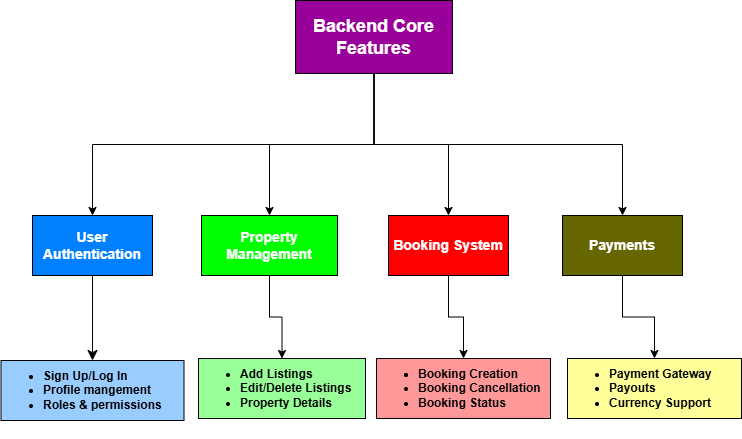

The diagram above was exported from draw.io. Its source (the exported page's mxGraphModel, read from the mxfile embedded in the PNG):
<mxGraphModel dx="1003" dy="1100" grid="0" gridSize="10" guides="1" tooltips="1" connect="1" arrows="1" fold="1" page="0" pageScale="1" pageWidth="850" pageHeight="1100" math="0" shadow="0">
  <root>
    <mxCell id="0" />
    <mxCell id="1" parent="0" />
    <mxCell id="Wk_ro6uoZS8J5heMTpfq-23" style="edgeStyle=orthogonalEdgeStyle;rounded=0;orthogonalLoop=1;jettySize=auto;html=1;exitX=0.5;exitY=1;exitDx=0;exitDy=0;" edge="1" parent="1" source="Wk_ro6uoZS8J5heMTpfq-1" target="Wk_ro6uoZS8J5heMTpfq-2">
      <mxGeometry relative="1" as="geometry" />
    </mxCell>
    <mxCell id="Wk_ro6uoZS8J5heMTpfq-24" style="edgeStyle=orthogonalEdgeStyle;rounded=0;orthogonalLoop=1;jettySize=auto;html=1;exitX=0.5;exitY=1;exitDx=0;exitDy=0;entryX=0.5;entryY=0;entryDx=0;entryDy=0;" edge="1" parent="1" source="Wk_ro6uoZS8J5heMTpfq-1" target="Wk_ro6uoZS8J5heMTpfq-3">
      <mxGeometry relative="1" as="geometry" />
    </mxCell>
    <mxCell id="Wk_ro6uoZS8J5heMTpfq-25" style="edgeStyle=orthogonalEdgeStyle;rounded=0;orthogonalLoop=1;jettySize=auto;html=1;exitX=0.5;exitY=1;exitDx=0;exitDy=0;" edge="1" parent="1" source="Wk_ro6uoZS8J5heMTpfq-1" target="Wk_ro6uoZS8J5heMTpfq-4">
      <mxGeometry relative="1" as="geometry" />
    </mxCell>
    <mxCell id="Wk_ro6uoZS8J5heMTpfq-26" style="edgeStyle=orthogonalEdgeStyle;rounded=0;orthogonalLoop=1;jettySize=auto;html=1;exitX=0.5;exitY=1;exitDx=0;exitDy=0;entryX=0.5;entryY=0;entryDx=0;entryDy=0;" edge="1" parent="1" source="Wk_ro6uoZS8J5heMTpfq-1" target="Wk_ro6uoZS8J5heMTpfq-5">
      <mxGeometry relative="1" as="geometry" />
    </mxCell>
    <mxCell id="Wk_ro6uoZS8J5heMTpfq-1" value="&lt;span&gt;&lt;font style=&quot;font-size: 18px;&quot; color=&quot;#ffffff&quot;&gt;Backend Core Features&lt;/font&gt;&lt;/span&gt;" style="rounded=0;whiteSpace=wrap;html=1;fontStyle=1;fillColor=#990099;" vertex="1" parent="1">
      <mxGeometry x="161" y="-235" width="157" height="73" as="geometry" />
    </mxCell>
    <mxCell id="Wk_ro6uoZS8J5heMTpfq-14" style="edgeStyle=none;curved=1;rounded=0;orthogonalLoop=1;jettySize=auto;html=1;exitX=0.5;exitY=1;exitDx=0;exitDy=0;fontSize=12;startSize=8;endSize=8;" edge="1" parent="1" source="Wk_ro6uoZS8J5heMTpfq-2" target="Wk_ro6uoZS8J5heMTpfq-17">
      <mxGeometry relative="1" as="geometry">
        <mxPoint x="-42" y="100" as="targetPoint" />
      </mxGeometry>
    </mxCell>
    <mxCell id="Wk_ro6uoZS8J5heMTpfq-2" value="&lt;b&gt;&lt;font style=&quot;font-size: 14px;&quot; color=&quot;#ffffff&quot;&gt;User Authentication&lt;/font&gt;&lt;/b&gt;" style="rounded=0;whiteSpace=wrap;html=1;fillColor=#007FFF;" vertex="1" parent="1">
      <mxGeometry x="-102" y="-20" width="120" height="60" as="geometry" />
    </mxCell>
    <mxCell id="Wk_ro6uoZS8J5heMTpfq-22" style="edgeStyle=orthogonalEdgeStyle;rounded=0;orthogonalLoop=1;jettySize=auto;html=1;exitX=0.5;exitY=1;exitDx=0;exitDy=0;entryX=0.5;entryY=0;entryDx=0;entryDy=0;" edge="1" parent="1" source="Wk_ro6uoZS8J5heMTpfq-3" target="Wk_ro6uoZS8J5heMTpfq-21">
      <mxGeometry relative="1" as="geometry" />
    </mxCell>
    <mxCell id="Wk_ro6uoZS8J5heMTpfq-3" value="&lt;font style=&quot;font-size: 14px;&quot; color=&quot;#ffffff&quot;&gt;Property Management&lt;/font&gt;" style="rounded=0;whiteSpace=wrap;html=1;fontStyle=1;fillColor=#00FF00;" vertex="1" parent="1">
      <mxGeometry x="67" y="-20" width="136" height="60" as="geometry" />
    </mxCell>
    <mxCell id="Wk_ro6uoZS8J5heMTpfq-28" style="edgeStyle=orthogonalEdgeStyle;rounded=0;orthogonalLoop=1;jettySize=auto;html=1;exitX=0.5;exitY=1;exitDx=0;exitDy=0;" edge="1" parent="1" source="Wk_ro6uoZS8J5heMTpfq-4" target="Wk_ro6uoZS8J5heMTpfq-27">
      <mxGeometry relative="1" as="geometry" />
    </mxCell>
    <mxCell id="Wk_ro6uoZS8J5heMTpfq-4" value="&lt;font style=&quot;font-size: 14px;&quot; color=&quot;#ffffff&quot;&gt;Booking System&lt;/font&gt;" style="rounded=0;whiteSpace=wrap;html=1;fontStyle=1;fillColor=#FF0000;" vertex="1" parent="1">
      <mxGeometry x="254" y="-20" width="120" height="60" as="geometry" />
    </mxCell>
    <mxCell id="Wk_ro6uoZS8J5heMTpfq-30" style="edgeStyle=orthogonalEdgeStyle;rounded=0;orthogonalLoop=1;jettySize=auto;html=1;exitX=0.5;exitY=1;exitDx=0;exitDy=0;entryX=0.5;entryY=0;entryDx=0;entryDy=0;" edge="1" parent="1" source="Wk_ro6uoZS8J5heMTpfq-5" target="Wk_ro6uoZS8J5heMTpfq-29">
      <mxGeometry relative="1" as="geometry" />
    </mxCell>
    <mxCell id="Wk_ro6uoZS8J5heMTpfq-5" value="&lt;font style=&quot;font-size: 14px;&quot; color=&quot;#ffffff&quot;&gt;Payments&lt;/font&gt;" style="rounded=0;whiteSpace=wrap;html=1;fontStyle=1;fillColor=#666600;" vertex="1" parent="1">
      <mxGeometry x="428" y="-20" width="120" height="60" as="geometry" />
    </mxCell>
    <mxCell id="Wk_ro6uoZS8J5heMTpfq-6" style="edgeStyle=none;curved=1;rounded=0;orthogonalLoop=1;jettySize=auto;html=1;exitX=0;exitY=0.25;exitDx=0;exitDy=0;fontSize=12;startSize=8;endSize=8;fontStyle=1" edge="1" parent="1" source="Wk_ro6uoZS8J5heMTpfq-5" target="Wk_ro6uoZS8J5heMTpfq-5">
      <mxGeometry relative="1" as="geometry" />
    </mxCell>
    <mxCell id="Wk_ro6uoZS8J5heMTpfq-17" value="&lt;b style=&quot;background-color: rgb(153, 204, 255);&quot;&gt;&lt;br&gt;&lt;/b&gt;&lt;ul style=&quot;forced-color-adjust: none; color: rgb(0, 0, 0); font-family: Helvetica; font-size: 12px; font-style: normal; font-variant-ligatures: normal; font-variant-caps: normal; letter-spacing: normal; orphans: 2; text-indent: 0px; text-transform: none; widows: 2; word-spacing: 0px; -webkit-text-stroke-width: 0px; white-space: normal; text-decoration-thickness: initial; text-decoration-style: initial; text-decoration-color: initial;&quot;&gt;&lt;li style=&quot;forced-color-adjust: none;&quot;&gt;&lt;b style=&quot;background-color: rgb(153, 204, 255);&quot;&gt;Sign Up/Log In&lt;/b&gt;&lt;/li&gt;&lt;li style=&quot;forced-color-adjust: none;&quot;&gt;&lt;b style=&quot;background-color: rgb(153, 204, 255);&quot;&gt;Profile mangement&lt;/b&gt;&lt;/li&gt;&lt;li style=&quot;forced-color-adjust: none;&quot;&gt;&lt;b style=&quot;background-color: rgb(153, 204, 255);&quot;&gt;Roles &amp;amp; permissions&lt;/b&gt;&lt;/li&gt;&lt;/ul&gt;&lt;div&gt;&lt;br&gt;&lt;/div&gt;" style="rounded=0;whiteSpace=wrap;html=1;align=left;fillColor=#99CCFF;" vertex="1" parent="1">
      <mxGeometry x="-133.5" y="125" width="183" height="60" as="geometry" />
    </mxCell>
    <mxCell id="Wk_ro6uoZS8J5heMTpfq-21" value="&lt;ul&gt;&lt;li&gt;&lt;strong&gt;Add Listings&lt;/strong&gt;&lt;/li&gt;&lt;li&gt;&lt;strong&gt;Edit/Delete Listings&lt;/strong&gt;&lt;/li&gt;&lt;li&gt;&lt;strong&gt;Property Details&lt;/strong&gt;&lt;/li&gt;&lt;/ul&gt;" style="rounded=0;whiteSpace=wrap;html=1;align=left;fillColor=#99FF99;" vertex="1" parent="1">
      <mxGeometry x="64" y="123" width="167" height="60" as="geometry" />
    </mxCell>
    <mxCell id="Wk_ro6uoZS8J5heMTpfq-27" value="&lt;ul&gt;&lt;li&gt;&lt;li&gt;&lt;strong&gt;Booking Creation&lt;/strong&gt;&lt;/li&gt;&lt;li&gt;&lt;strong&gt;Booking Cancellation&lt;/strong&gt;&lt;/li&gt;&lt;li&gt;&lt;strong&gt;Booking Status&lt;/strong&gt;&lt;/li&gt;&lt;/li&gt;&lt;/ul&gt;" style="rounded=0;whiteSpace=wrap;html=1;align=left;fillColor=#FF9999;" vertex="1" parent="1">
      <mxGeometry x="242" y="123" width="174" height="60" as="geometry" />
    </mxCell>
    <mxCell id="Wk_ro6uoZS8J5heMTpfq-29" value="&lt;ul&gt;&lt;li&gt;&lt;strong&gt;Payment Gateway&lt;/strong&gt;&lt;/li&gt;&lt;li&gt;&lt;strong&gt;Payouts&lt;/strong&gt;&lt;/li&gt;&lt;li&gt;&lt;strong&gt;Currency Support&lt;/strong&gt;&lt;/li&gt;&lt;/ul&gt;" style="rounded=0;whiteSpace=wrap;html=1;align=left;shadow=0;fillColor=#FFFF99;" vertex="1" parent="1">
      <mxGeometry x="433" y="123" width="174" height="60" as="geometry" />
    </mxCell>
  </root>
</mxGraphModel>